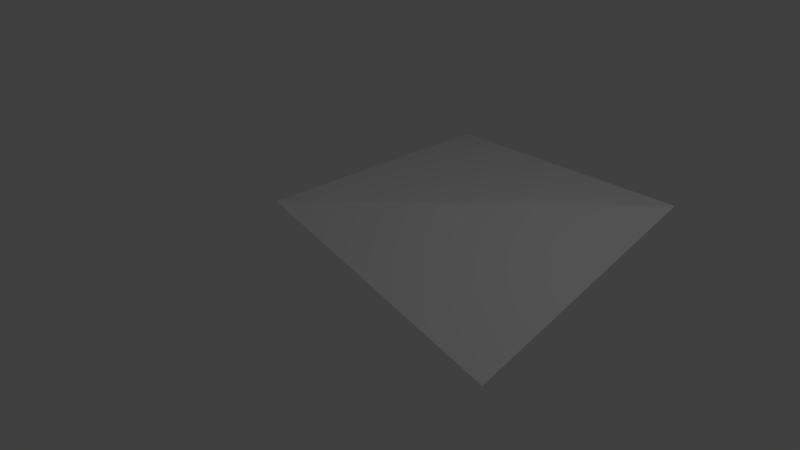 # Source: 15deg-quad-corner-convex-bottom.blend  (saved by Blender 2.78.0; exported with 4.5.12 LTS)
import bpy
from mathutils import Matrix  # noqa: F401  (used for matrix-valued properties, if any)

bpy.ops.wm.read_factory_settings(use_empty=True)
scene = bpy.context.scene
scene.name = 'Scene'

# ---- collections
col_collection_1 = bpy.data.collections.new('Collection 1'); scene.collection.children.link(col_collection_1)

# ---- materials (node trees are filled in below, after node groups)
mat_material = bpy.data.materials.new('Material')
mat_material.alpha_threshold = 0.0
mat_material.use_transparent_shadow = False
mat_material.roughness = 0.5
mat_material.line_color = (0.0, 0.0, 0.0, 1.0)

# ---- material node trees

# ---- world
world_world = bpy.data.worlds.new('World'); scene.world = world_world
world_world.color = (0.05088, 0.05088, 0.05088)
world_world.use_sun_shadow = False
world_world.sun_shadow_jitter_overblur = 0.0
world_world.cycles.sampling_method = 'MANUAL'

# ---- cameras
cam_camera = bpy.data.cameras.new('Camera')
cam_camera.clip_end = 100.0
cam_camera.lens = 35.0
cam_camera.sensor_width = 32.0
cam_camera.sensor_height = 18.0
cam_camera.ortho_scale = 7.314
cam_camera.dof.focus_distance = 0.0
cam_camera.dof.aperture_fstop = 128.0

# ---- lights
light_lamp = bpy.data.lights.new('Lamp', 'POINT')
light_lamp.transmission_factor = 0.0
light_lamp.cutoff_distance = 30.0
light_lamp.energy = 100.0
light_lamp.shadow_buffer_clip_start = 1.001
light_lamp.shadow_soft_size = 0.1
light_lamp.shadow_maximum_resolution = 0.006
light_lamp.use_absolute_resolution = True

# ---- meshes
me_cube = bpy.data.meshes.new('Cube')
me_cube.from_pydata([(2.0, 1.192e-07, -1.0), (2.0, 4.0, 0.07174), (-2.0, 1.192e-07, 0.07174), (-2.0, 4.0, 0.07174)], [], [(2, 1, 3), (1, 2, 0)])
me_cube.materials.append(mat_material)
me_cube.use_remesh_preserve_volume = False
me_cube.use_remesh_preserve_attributes = False
me_cube.use_mirror_vertex_groups = False
me_cube.update()

# ---- objects
ob_cube = bpy.data.objects.new('Cube', me_cube)
ob_lamp = bpy.data.objects.new('Lamp', light_lamp)
ob_camera = bpy.data.objects.new('Camera', cam_camera)

# ---- transforms, parenting, visibility, modifiers, constraints
ob_cube.location = (0.0, 0.0, 0.0)
ob_cube.lock_rotations_4d = False
ob_cube.empty_display_type = 'ARROWS'
ob_cube.lineart.crease_threshold = 0.0
ob_lamp.location = (4.076, 1.005, 5.904)
ob_lamp.rotation_euler = (0.6503, 0.05522, 1.866)
ob_lamp.lock_rotations_4d = False
ob_lamp.empty_display_type = 'ARROWS'
ob_lamp.color = (0.0, 0.0, 0.0, 0.0)
ob_lamp.lineart.crease_threshold = 0.0
ob_camera.location = (7.481, -6.508, 5.344)
ob_camera.rotation_euler = (1.109, 0.0, 0.8149)
ob_camera.lock_rotations_4d = False
ob_camera.empty_display_type = 'ARROWS'
ob_camera.color = (0.0, 0.0, 0.0, 0.0)
ob_camera.display_type = 'WIRE'
ob_camera.lineart.crease_threshold = 0.0

# ---- collection membership
col_collection_1.objects.link(ob_cube)
col_collection_1.objects.link(ob_lamp)
col_collection_1.objects.link(ob_camera)

# ---- scene / render settings (as saved in the file)
scene.camera = ob_camera
scene.frame_start = 1; scene.frame_end = 250; scene.frame_set(1)
scene.render.engine = 'BLENDER_EEVEE_NEXT'
scene.render.resolution_percentage = 50
scene.render.dither_intensity = 0.0
scene.cycles.use_denoising = False
scene.cycles.samples = 128
scene.cycles.sampling_pattern = 'TABULATED_SOBOL'
scene.cycles.light_sampling_threshold = 0.0
scene.cycles.use_adaptive_sampling = False
scene.cycles.use_light_tree = False
scene.cycles.blur_glossy = 0.0
scene.cycles.sample_clamp_indirect = 0.0
scene.view_settings.view_transform = 'Standard'
bpy.context.view_layer.update()
